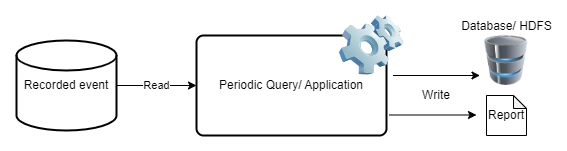

The diagram above was exported from draw.io. Its source (the exported page's mxGraphModel, read from the mxfile embedded in the PNG):
<mxGraphModel dx="794" dy="412" grid="1" gridSize="10" guides="1" tooltips="1" connect="1" arrows="1" fold="1" page="1" pageScale="1" pageWidth="850" pageHeight="1100" math="0" shadow="0">
  <root>
    <mxCell id="0" />
    <mxCell id="1" parent="0" />
    <mxCell id="QDZjSRaVViN9CKZ2aHmG-10" value="Read" style="edgeStyle=orthogonalEdgeStyle;rounded=0;orthogonalLoop=1;jettySize=auto;html=1;" edge="1" parent="1" source="QDZjSRaVViN9CKZ2aHmG-1" target="QDZjSRaVViN9CKZ2aHmG-2">
      <mxGeometry relative="1" as="geometry" />
    </mxCell>
    <mxCell id="QDZjSRaVViN9CKZ2aHmG-1" value="Recorded event" style="strokeWidth=2;html=1;shape=mxgraph.flowchart.database;whiteSpace=wrap;" vertex="1" parent="1">
      <mxGeometry x="90" y="85" width="100" height="90" as="geometry" />
    </mxCell>
    <mxCell id="QDZjSRaVViN9CKZ2aHmG-2" value="Periodic Query/ Application" style="rounded=1;whiteSpace=wrap;html=1;absoluteArcSize=1;arcSize=14;strokeWidth=2;" vertex="1" parent="1">
      <mxGeometry x="270" y="80" width="190" height="100" as="geometry" />
    </mxCell>
    <mxCell id="QDZjSRaVViN9CKZ2aHmG-6" value="Database/ HDFS" style="image;html=1;image=img/lib/clip_art/computers/Database_128x128.png;verticalAlign=bottom;labelPosition=center;verticalLabelPosition=top;align=center;" vertex="1" parent="1">
      <mxGeometry x="555" y="80" width="50" height="50" as="geometry" />
    </mxCell>
    <mxCell id="QDZjSRaVViN9CKZ2aHmG-7" value="" style="image;html=1;image=img/lib/clip_art/computers/Software_128x128.png" vertex="1" parent="1">
      <mxGeometry x="410" y="60" width="70" height="60" as="geometry" />
    </mxCell>
    <mxCell id="QDZjSRaVViN9CKZ2aHmG-9" value="Report" style="shape=note;whiteSpace=wrap;html=1;backgroundOutline=1;darkOpacity=0.05;size=13;" vertex="1" parent="1">
      <mxGeometry x="560" y="140" width="40" height="40" as="geometry" />
    </mxCell>
    <mxCell id="QDZjSRaVViN9CKZ2aHmG-16" value="" style="endArrow=classic;html=1;rounded=0;entryX=0;entryY=1;entryDx=0;entryDy=0;exitX=1.014;exitY=0.347;exitDx=0;exitDy=0;exitPerimeter=0;" edge="1" parent="1">
      <mxGeometry width="50" height="50" relative="1" as="geometry">
        <mxPoint x="463" y="159.5" as="sourcePoint" />
        <mxPoint x="550" y="159.5" as="targetPoint" />
        <Array as="points" />
      </mxGeometry>
    </mxCell>
    <mxCell id="QDZjSRaVViN9CKZ2aHmG-18" value="" style="endArrow=classic;html=1;rounded=0;entryX=0;entryY=1;entryDx=0;entryDy=0;exitX=1.014;exitY=0.347;exitDx=0;exitDy=0;exitPerimeter=0;" edge="1" parent="1">
      <mxGeometry width="50" height="50" relative="1" as="geometry">
        <mxPoint x="466.5" y="120" as="sourcePoint" />
        <mxPoint x="553.5" y="120" as="targetPoint" />
        <Array as="points" />
      </mxGeometry>
    </mxCell>
    <mxCell id="QDZjSRaVViN9CKZ2aHmG-19" value="Write" style="text;html=1;align=center;verticalAlign=middle;whiteSpace=wrap;rounded=0;" vertex="1" parent="1">
      <mxGeometry x="480" y="120" width="60" height="40" as="geometry" />
    </mxCell>
  </root>
</mxGraphModel>